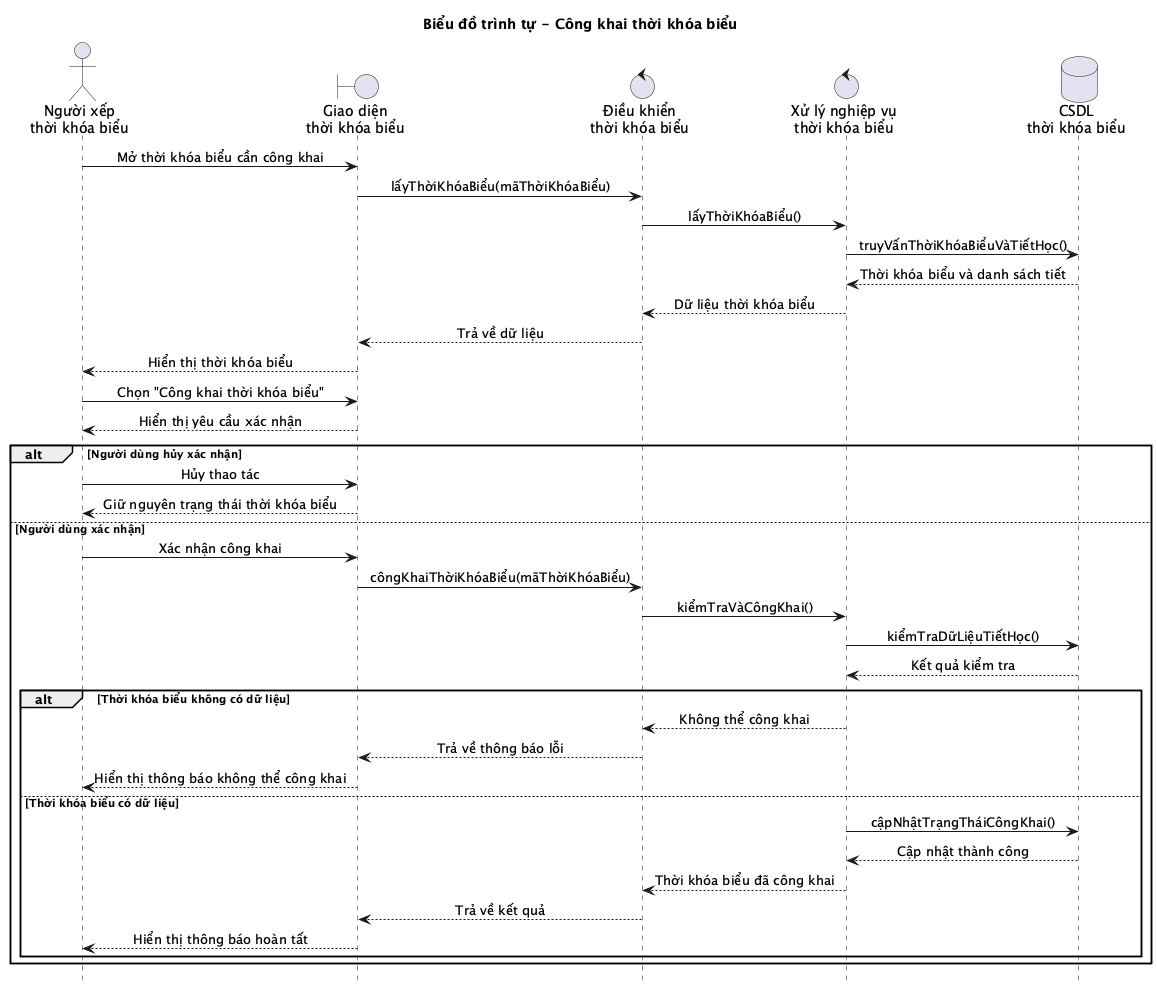

The diagram above was rendered by PlantUML. Its source (embedded in the PNG):
@startuml
title Biểu đồ trình tự - Công khai thời khóa biểu
hide footbox
skinparam sequenceMessageAlign center
skinparam responseMessageBelowArrow true

actor "Người xếp\nthời khóa biểu" as User
boundary "Giao diện\nthời khóa biểu" as UI
control "Điều khiển\nthời khóa biểu" as Controller
control "Xử lý nghiệp vụ\nthời khóa biểu" as Service
database "CSDL\nthời khóa biểu" as DB

User -> UI: Mở thời khóa biểu cần công khai
UI -> Controller: lấyThờiKhóaBiểu(mãThờiKhóaBiểu)
Controller -> Service: lấyThờiKhóaBiểu()
Service -> DB: truyVấnThờiKhóaBiểuVàTiếtHọc()
DB --> Service: Thời khóa biểu và danh sách tiết
Service --> Controller: Dữ liệu thời khóa biểu
Controller --> UI: Trả về dữ liệu
UI --> User: Hiển thị thời khóa biểu

User -> UI: Chọn "Công khai thời khóa biểu"
UI --> User: Hiển thị yêu cầu xác nhận
alt Người dùng hủy xác nhận
    User -> UI: Hủy thao tác
    UI --> User: Giữ nguyên trạng thái thời khóa biểu
else Người dùng xác nhận
    User -> UI: Xác nhận công khai
    UI -> Controller: côngKhaiThờiKhóaBiểu(mãThờiKhóaBiểu)
    Controller -> Service: kiểmTraVàCôngKhai()
    Service -> DB: kiểmTraDữLiệuTiếtHọc()
    DB --> Service: Kết quả kiểm tra
    alt Thời khóa biểu không có dữ liệu
        Service --> Controller: Không thể công khai
        Controller --> UI: Trả về thông báo lỗi
        UI --> User: Hiển thị thông báo không thể công khai
    else Thời khóa biểu có dữ liệu
        Service -> DB: cậpNhậtTrạngTháiCôngKhai()
        DB --> Service: Cập nhật thành công
        Service --> Controller: Thời khóa biểu đã công khai
        Controller --> UI: Trả về kết quả
        UI --> User: Hiển thị thông báo hoàn tất
    end
end
@enduml